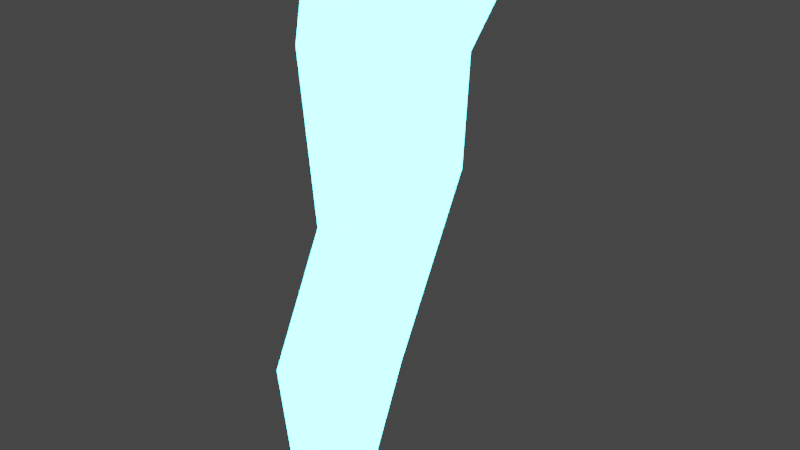 # Source: Raio.blend  (saved by Blender 3.6.11; exported with 4.5.12 LTS)
import bpy
from mathutils import Matrix  # noqa: F401  (used for matrix-valued properties, if any)

bpy.ops.wm.read_factory_settings(use_empty=True)
scene = bpy.context.scene
scene.name = 'Scene'

# ---- collections
col_collection = bpy.data.collections.new('Collection'); scene.collection.children.link(col_collection)

# ---- materials (node trees are filled in below, after node groups)
mat_material = bpy.data.materials.new('Material')
mat_material.use_transparent_shadow = False

# ---- material node trees
mat_material.use_nodes = True; mat_material.node_tree.nodes.clear()
_N = mat_material.node_tree.nodes; _L = mat_material.node_tree.links
n0 = _N.new('ShaderNodeBsdfPrincipled'); n0.name = 'Principled BSDF'; n0.location = (10, 300)
n0.distribution = 'GGX'
n0.subsurface_method = 'RANDOM_WALK_SKIN'
n0.inputs[0].default_value = (0.02365, 0.05585, 1.0, 1.0)
n0.inputs[1].default_value = 0.7864
n0.inputs[3].default_value = 1.45
n0.inputs[4].default_value = 0.9
n0.inputs[13].default_value = 0.1727
n0.inputs[15].default_value = 0.5364
n0.inputs[16].default_value = 0.3409
n0.inputs[19].default_value = 0.075
n0.inputs[27].default_value = (0.05594, 1.0, 1.0, 1.0)
n0.inputs[28].default_value = 19.7
n1 = _N.new('ShaderNodeOutputMaterial'); n1.name = 'Material Output'; n1.location = (463, 148)
_L.new(n0.outputs[0], n1.inputs[0])
n1.is_active_output = True

# ---- world
world_world = bpy.data.worlds.new('World'); scene.world = world_world
world_world.use_nodes = True; world_world.node_tree.nodes.clear()
_N = world_world.node_tree.nodes; _L = world_world.node_tree.links
n0 = _N.new('ShaderNodeOutputWorld'); n0.name = 'World Output'; n0.location = (300, 300)
n1 = _N.new('ShaderNodeBackground'); n1.name = 'Background'; n1.location = (10, 300)
n1.inputs[0].default_value = (0.05088, 0.05088, 0.05088, 1.0)
_L.new(n1.outputs[0], n0.inputs[0])
n0.is_active_output = True
world_world.color = (0.05088, 0.05088, 0.05088)
world_world.use_sun_shadow = False
world_world.sun_shadow_jitter_overblur = 0.0

# ---- meshes
me_plane = bpy.data.meshes.new('Plane')
me_plane.from_pydata([(-0.000995, 0.002904, -0.1105), (-0.1569, -0.02307, 1.119), (-0.3161, 0.5106, 1.837), (-0.4136, 0.5057, 2.931), (-0.4301, 1.713, 2.61), (-0.3705, 1.574, 1.866), (-0.1639, 0.7089, 0.9008), (-0.1639, 0.7089, 0.9008), (-0.3449, -0.01348, -0.1544), (-0.5008, -0.03945, 1.075), (-0.6891, 0.5416, 1.732), (-0.7575, 0.4893, 2.887), (-0.774, 1.697, 2.566), (-0.7434, 1.605, 1.761), (-0.5077, 0.6925, 0.8569), (-0.5077, 0.6925, 0.8569), (-0.2724, 0.6437, 3.523), (-0.2905, 1.969, 3.171), (-0.7593, 0.5997, 3.451), (-0.7774, 1.925, 3.098)], [], [(1, 0, 7), (7, 6, 5, 2, 1), (4, 3, 2, 5), (9, 15, 8), (15, 9, 10, 13, 14), (12, 13, 10, 11), (2, 3, 11, 10), (0, 1, 9, 8), (7, 0, 8, 15), (5, 6, 14, 13), (4, 12, 19, 17), (1, 2, 10, 9), (6, 7, 15, 14), (4, 5, 13, 12), (16, 17, 19, 18), (3, 4, 17, 16), (12, 11, 18, 19), (11, 3, 16, 18)])
_uv = me_plane.uv_layers.new(name='UVMap')
_uv.uv.foreach_set('vector', [0.0, 0.0, 0.0, 0.0, 0.0, 0.0, 0.0, 0.0, 0.0, 0.0, 0.0, 0.0, 0.0, 0.0, 0.0, 0.0, 0.0, 0.0, 0.0, 0.0, 0.0, 0.0, 0.0, 0.0, 0.0, 0.0, 0.0, 0.0, 0.0, 0.0, 0.0, 0.0, 0.0, 0.0, 0.0, 0.0, 0.0, 0.0, 0.0, 0.0, 0.0, 0.0, 0.0, 0.0, 0.0, 0.0, 0.0, 0.0, 0.0, 0.0, 0.0, 0.0, 0.0, 0.0, 0.0, 0.0, 0.0, 0.0, 0.0, 0.0, 0.0, 0.0, 0.0, 0.0, 0.0, 0.0, 0.0, 0.0, 0.0, 0.0, 0.0, 0.0, 0.0, 0.0, 0.0, 0.0, 0.0, 0.0, 0.0, 0.0, 0.0, 0.0, 0.0, 0.0, 0.0, 0.0, 0.0, 0.0, 0.0, 0.0, 0.0, 0.0, 0.0, 0.0, 0.0, 0.0, 0.0, 0.0, 0.0, 0.0, 0.0, 0.0, 0.0, 0.0, 0.0, 0.0, 0.0, 0.0, 0.0, 0.0, 0.0, 0.0, 0.0, 0.0, 0.0, 0.0, 0.0, 0.0, 0.0, 0.0, 0.0, 0.0, 0.0, 0.0, 0.0, 0.0, 0.0, 0.0, 0.0, 0.0, 0.0, 0.0, 0.0, 0.0, 0.0, 0.0, 0.0, 0.0, 0.0, 0.0, 0.0, 0.0, 0.0, 0.0])
_uv = me_plane.uv_layers.new(name='automap')
_uv.uv.foreach_set('vector', [0.2709, 0.3066, 0.2781, -0.03041, 0.4715, 0.2467, 0.4715, 0.2467, 0.4715, 0.2467, 0.7085, 0.5112, 0.4172, 0.5032, 0.2709, 0.3066, 0.7467, 0.715, 0.4158, 0.8029, 0.4172, 0.5032, 0.7085, 0.5112, 0.2664, 0.2945, 0.467, 0.2346, 0.2736, -0.04245, 0.467, 0.2346, 0.2664, 0.2945, 0.4257, 0.4744, 0.717, 0.4824, 0.467, 0.2346, 0.7422, 0.7029, 0.717, 0.4824, 0.4257, 0.4744, 0.4113, 0.7909, 0.5366, 0.5032, 0.5099, 0.8029, 0.4157, 0.7909, 0.4344, 0.4744, 0.623, -0.03041, 0.5802, 0.3066, 0.486, 0.2945, 0.5287, -0.04245, 0.5783, 0.2467, 0.623, -0.03041, 0.5287, -0.04245, 0.4841, 0.2346, 0.5217, 0.5112, 0.5783, 0.2467, 0.4841, 0.2346, 0.4195, 0.4824, 0.5054, 0.715, 0.4112, 0.7029, 0.4102, 0.8488, 0.5436, 0.8686, 0.5802, 0.3066, 0.5366, 0.5032, 0.4344, 0.4744, 0.486, 0.2945, 0.5783, 0.4715, 0.5783, 0.4715, 0.4841, 0.467, 0.4841, 0.467, 0.5054, 0.715, 0.5217, 0.5112, 0.4195, 0.4824, 0.4112, 0.7029, 0.5486, 0.4536, 0.5436, 0.8167, 0.4102, 0.8047, 0.4152, 0.4416, 0.4158, 0.8029, 0.7467, 0.715, 0.8167, 0.8686, 0.4536, 0.9651, 0.7422, 0.7029, 0.4113, 0.7909, 0.4416, 0.9453, 0.8047, 0.8488, 0.4157, 0.7909, 0.5099, 0.8029, 0.5486, 0.9651, 0.4152, 0.9453])
_uv.active_render = True
me_plane.materials.append(mat_material)
me_plane.auto_texspace = False
me_plane.update()

# ---- objects
ob_plane = bpy.data.objects.new('Plane', me_plane)

# ---- transforms, parenting, visibility, modifiers, constraints
ob_plane.location = (0.0, 0.0, 0.0)
ob_plane.scale = (0.274, 0.274, 0.274)

# ---- collection membership
col_collection.objects.link(ob_plane)

# ---- scene / render settings (as saved in the file)
scene.frame_start = 1; scene.frame_end = 250; scene.frame_set(1)
scene.render.engine = 'BLENDER_EEVEE_NEXT'
scene.cycles.sampling_pattern = 'TABULATED_SOBOL'
scene.view_settings.view_transform = 'Filmic'
bpy.context.view_layer.update()

# ---- added for rendering (the .blend has no active camera): camera
cam_auto = bpy.data.cameras.new('AutoCamera')
cam_auto.lens = 50.0
cam_auto.sensor_width = 36.0
cam_auto.clip_end = 1000.0
ob_auto_camera = bpy.data.objects.new('AutoCamera', cam_auto)
scene.collection.objects.link(ob_auto_camera)
ob_auto_camera.location = (0.973647, -1.03201, 1.3257)
ob_auto_camera.rotation_euler = (1.09748, -7.21219e-08, 0.694738)
scene.camera = ob_auto_camera
bpy.context.view_layer.update()
